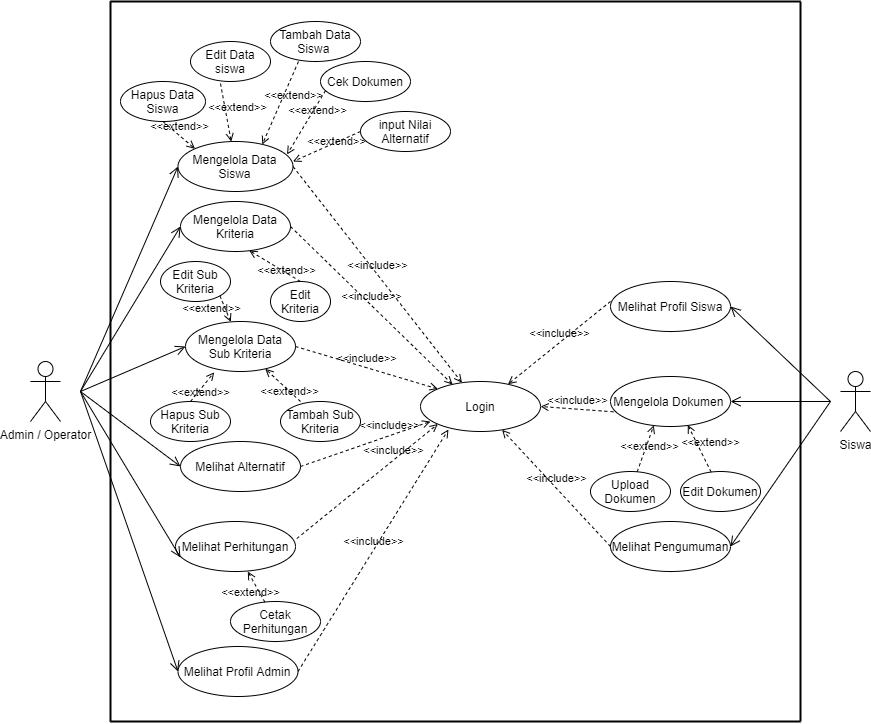

The diagram above was exported from draw.io. Its source (the exported page's mxGraphModel, read from the mxfile embedded in the PNG):
<mxGraphModel dx="1424" dy="1778" grid="1" gridSize="10" guides="1" tooltips="1" connect="1" arrows="1" fold="1" page="1" pageScale="1" pageWidth="850" pageHeight="1100" math="0" shadow="0">
  <root>
    <mxCell id="0" />
    <mxCell id="1" parent="0" />
    <mxCell id="dVD-neDIvdnWB0aH9RHz-1" value="Mengelola Data Kriteria" style="ellipse;whiteSpace=wrap;html=1;" parent="1" vertex="1">
      <mxGeometry x="220" y="80" width="110" height="50" as="geometry" />
    </mxCell>
    <mxCell id="dVD-neDIvdnWB0aH9RHz-2" value="Admin / Operator" style="shape=umlActor;verticalLabelPosition=bottom;verticalAlign=top;html=1;outlineConnect=0;" parent="1" vertex="1">
      <mxGeometry x="70" y="240" width="30" height="60" as="geometry" />
    </mxCell>
    <mxCell id="dVD-neDIvdnWB0aH9RHz-3" value="Mengelola Dokumen&amp;nbsp;" style="ellipse;whiteSpace=wrap;html=1;" parent="1" vertex="1">
      <mxGeometry x="650" y="255" width="120" height="50" as="geometry" />
    </mxCell>
    <mxCell id="dVD-neDIvdnWB0aH9RHz-4" value="Melihat Profil Siswa" style="ellipse;whiteSpace=wrap;html=1;" parent="1" vertex="1">
      <mxGeometry x="650" y="160" width="120" height="50" as="geometry" />
    </mxCell>
    <mxCell id="dVD-neDIvdnWB0aH9RHz-5" value="Login" style="ellipse;whiteSpace=wrap;html=1;" parent="1" vertex="1">
      <mxGeometry x="460" y="260" width="120" height="50" as="geometry" />
    </mxCell>
    <mxCell id="dVD-neDIvdnWB0aH9RHz-6" value="Mengelola Data Siswa" style="ellipse;whiteSpace=wrap;html=1;" parent="1" vertex="1">
      <mxGeometry x="217.5" y="20" width="115" height="50" as="geometry" />
    </mxCell>
    <mxCell id="dVD-neDIvdnWB0aH9RHz-7" value="Melihat Pengumuman" style="ellipse;whiteSpace=wrap;html=1;" parent="1" vertex="1">
      <mxGeometry x="650" y="400" width="120" height="50" as="geometry" />
    </mxCell>
    <mxCell id="dVD-neDIvdnWB0aH9RHz-9" value="Melihat Profil Admin" style="ellipse;whiteSpace=wrap;html=1;" parent="1" vertex="1">
      <mxGeometry x="217.5" y="525" width="120" height="50" as="geometry" />
    </mxCell>
    <mxCell id="dVD-neDIvdnWB0aH9RHz-10" value="Melihat Alternatif" style="ellipse;whiteSpace=wrap;html=1;" parent="1" vertex="1">
      <mxGeometry x="220" y="320" width="120" height="50" as="geometry" />
    </mxCell>
    <mxCell id="dVD-neDIvdnWB0aH9RHz-14" value="&amp;lt;&amp;lt;include&amp;gt;&amp;gt;" style="html=1;verticalAlign=bottom;labelBackgroundColor=none;endArrow=open;endFill=0;dashed=1;exitX=1;exitY=0.5;exitDx=0;exitDy=0;entryX=0.233;entryY=0.96;entryDx=0;entryDy=0;entryPerimeter=0;" parent="1" source="dVD-neDIvdnWB0aH9RHz-9" target="dVD-neDIvdnWB0aH9RHz-5" edge="1">
      <mxGeometry width="160" relative="1" as="geometry">
        <mxPoint x="345" y="394.40999999999997" as="sourcePoint" />
        <mxPoint x="470" y="310" as="targetPoint" />
      </mxGeometry>
    </mxCell>
    <mxCell id="dVD-neDIvdnWB0aH9RHz-15" value="&amp;lt;&amp;lt;include&amp;gt;&amp;gt;" style="html=1;verticalAlign=bottom;labelBackgroundColor=none;endArrow=open;endFill=0;dashed=1;entryX=0.083;entryY=0.8;entryDx=0;entryDy=0;exitX=1;exitY=0.5;exitDx=0;exitDy=0;entryPerimeter=0;" parent="1" source="dVD-neDIvdnWB0aH9RHz-10" target="dVD-neDIvdnWB0aH9RHz-5" edge="1">
      <mxGeometry x="0.3755" y="1" width="160" relative="1" as="geometry">
        <mxPoint x="340" y="340.21" as="sourcePoint" />
        <mxPoint x="453.9599999999998" y="260.00000000000006" as="targetPoint" />
        <mxPoint as="offset" />
      </mxGeometry>
    </mxCell>
    <mxCell id="dVD-neDIvdnWB0aH9RHz-18" value="&amp;lt;&amp;lt;include&amp;gt;&amp;gt;" style="html=1;verticalAlign=bottom;labelBackgroundColor=none;endArrow=open;endFill=0;dashed=1;entryX=0.267;entryY=0.06;entryDx=0;entryDy=0;exitX=1;exitY=0.5;exitDx=0;exitDy=0;entryPerimeter=0;" parent="1" source="dVD-neDIvdnWB0aH9RHz-1" target="dVD-neDIvdnWB0aH9RHz-5" edge="1">
      <mxGeometry width="160" relative="1" as="geometry">
        <mxPoint x="340" y="210.20999999999998" as="sourcePoint" />
        <mxPoint x="453.9599999999998" y="130.00000000000006" as="targetPoint" />
      </mxGeometry>
    </mxCell>
    <mxCell id="dVD-neDIvdnWB0aH9RHz-19" value="&amp;lt;&amp;lt;include&amp;gt;&amp;gt;" style="html=1;verticalAlign=bottom;labelBackgroundColor=none;endArrow=open;endFill=0;dashed=1;exitX=1;exitY=0.5;exitDx=0;exitDy=0;" parent="1" source="dVD-neDIvdnWB0aH9RHz-6" target="dVD-neDIvdnWB0aH9RHz-5" edge="1">
      <mxGeometry width="160" relative="1" as="geometry">
        <mxPoint x="340" y="140.20999999999998" as="sourcePoint" />
        <mxPoint x="453.9599999999998" y="60.00000000000006" as="targetPoint" />
      </mxGeometry>
    </mxCell>
    <mxCell id="dVD-neDIvdnWB0aH9RHz-25" value="&amp;lt;&amp;lt;include&amp;gt;&amp;gt;" style="html=1;verticalAlign=bottom;labelBackgroundColor=none;endArrow=open;endFill=0;dashed=1;exitX=0;exitY=0.5;exitDx=0;exitDy=0;" parent="1" source="dVD-neDIvdnWB0aH9RHz-7" target="dVD-neDIvdnWB0aH9RHz-5" edge="1">
      <mxGeometry width="160" relative="1" as="geometry">
        <mxPoint x="395" y="444.40999999999997" as="sourcePoint" />
        <mxPoint x="560" y="330" as="targetPoint" />
      </mxGeometry>
    </mxCell>
    <mxCell id="dVD-neDIvdnWB0aH9RHz-27" value="" style="endArrow=open;startArrow=none;endFill=0;startFill=0;endSize=8;html=1;verticalAlign=bottom;labelBackgroundColor=none;strokeWidth=1;entryX=0;entryY=0.5;entryDx=0;entryDy=0;" parent="1" target="dVD-neDIvdnWB0aH9RHz-10" edge="1">
      <mxGeometry width="160" relative="1" as="geometry">
        <mxPoint x="120" y="270" as="sourcePoint" />
        <mxPoint x="280" y="280" as="targetPoint" />
      </mxGeometry>
    </mxCell>
    <mxCell id="dVD-neDIvdnWB0aH9RHz-28" value="" style="endArrow=open;startArrow=none;endFill=0;startFill=0;endSize=8;html=1;verticalAlign=bottom;labelBackgroundColor=none;strokeWidth=1;entryX=0;entryY=0.5;entryDx=0;entryDy=0;" parent="1" target="dVD-neDIvdnWB0aH9RHz-9" edge="1">
      <mxGeometry width="160" relative="1" as="geometry">
        <mxPoint x="120" y="270" as="sourcePoint" />
        <mxPoint x="220" y="400" as="targetPoint" />
      </mxGeometry>
    </mxCell>
    <mxCell id="dVD-neDIvdnWB0aH9RHz-29" value="" style="endArrow=open;startArrow=none;endFill=0;startFill=0;endSize=8;html=1;verticalAlign=bottom;labelBackgroundColor=none;strokeWidth=1;entryX=0;entryY=0.5;entryDx=0;entryDy=0;" parent="1" target="dVD-neDIvdnWB0aH9RHz-1" edge="1">
      <mxGeometry width="160" relative="1" as="geometry">
        <mxPoint x="120" y="270" as="sourcePoint" />
        <mxPoint x="220" y="205" as="targetPoint" />
      </mxGeometry>
    </mxCell>
    <mxCell id="dVD-neDIvdnWB0aH9RHz-30" value="" style="endArrow=open;startArrow=none;endFill=0;startFill=0;endSize=8;html=1;verticalAlign=bottom;labelBackgroundColor=none;strokeWidth=1;entryX=0;entryY=0.5;entryDx=0;entryDy=0;" parent="1" target="dVD-neDIvdnWB0aH9RHz-6" edge="1">
      <mxGeometry width="160" relative="1" as="geometry">
        <mxPoint x="120" y="270" as="sourcePoint" />
        <mxPoint x="220" y="135" as="targetPoint" />
      </mxGeometry>
    </mxCell>
    <mxCell id="dVD-neDIvdnWB0aH9RHz-37" value="Mengelola Data Sub Kriteria" style="ellipse;whiteSpace=wrap;html=1;" parent="1" vertex="1">
      <mxGeometry x="225" y="200" width="110" height="50" as="geometry" />
    </mxCell>
    <mxCell id="dVD-neDIvdnWB0aH9RHz-39" value="" style="endArrow=open;startArrow=none;endFill=0;startFill=0;endSize=8;html=1;verticalAlign=bottom;labelBackgroundColor=none;strokeWidth=1;entryX=0;entryY=0.5;entryDx=0;entryDy=0;" parent="1" target="dVD-neDIvdnWB0aH9RHz-37" edge="1">
      <mxGeometry width="160" relative="1" as="geometry">
        <mxPoint x="120" y="270" as="sourcePoint" />
        <mxPoint x="230" y="305" as="targetPoint" />
      </mxGeometry>
    </mxCell>
    <mxCell id="dVD-neDIvdnWB0aH9RHz-43" value="Edit Sub Kriteria" style="ellipse;whiteSpace=wrap;html=1;" parent="1" vertex="1">
      <mxGeometry x="200" y="140" width="70" height="40" as="geometry" />
    </mxCell>
    <mxCell id="dVD-neDIvdnWB0aH9RHz-45" value="&amp;lt;&amp;lt;extend&amp;gt;&amp;gt;" style="html=1;verticalAlign=bottom;labelBackgroundColor=none;endArrow=open;endFill=0;dashed=1;exitX=1;exitY=1;exitDx=0;exitDy=0;" parent="1" target="dVD-neDIvdnWB0aH9RHz-37" edge="1" source="dVD-neDIvdnWB0aH9RHz-43">
      <mxGeometry x="0.1704" y="-16" width="160" relative="1" as="geometry">
        <mxPoint x="260" y="110" as="sourcePoint" />
        <mxPoint x="331.64704381580475" y="202.6163956624257" as="targetPoint" />
        <mxPoint as="offset" />
      </mxGeometry>
    </mxCell>
    <mxCell id="dVD-neDIvdnWB0aH9RHz-48" value="Tambah Data Siswa&amp;nbsp;" style="ellipse;whiteSpace=wrap;html=1;" parent="1" vertex="1">
      <mxGeometry x="310" y="-100" width="90" height="40" as="geometry" />
    </mxCell>
    <mxCell id="dVD-neDIvdnWB0aH9RHz-49" value="Edit Data siswa" style="ellipse;whiteSpace=wrap;html=1;" parent="1" vertex="1">
      <mxGeometry x="230" y="-80" width="80" height="40" as="geometry" />
    </mxCell>
    <mxCell id="dVD-neDIvdnWB0aH9RHz-50" value="Hapus Data Siswa" style="ellipse;whiteSpace=wrap;html=1;" parent="1" vertex="1">
      <mxGeometry x="160" y="-40" width="85" height="40" as="geometry" />
    </mxCell>
    <mxCell id="dVD-neDIvdnWB0aH9RHz-52" value="&amp;lt;&amp;lt;extend&amp;gt;&amp;gt;" style="html=1;verticalAlign=bottom;labelBackgroundColor=none;endArrow=open;endFill=0;dashed=1;entryX=0.733;entryY=0.06;entryDx=0;entryDy=0;exitX=0.311;exitY=1;exitDx=0;exitDy=0;exitPerimeter=0;entryPerimeter=0;" parent="1" source="dVD-neDIvdnWB0aH9RHz-48" target="dVD-neDIvdnWB0aH9RHz-6" edge="1">
      <mxGeometry x="-0.0651" y="13" width="160" relative="1" as="geometry">
        <mxPoint x="230" y="-80" as="sourcePoint" />
        <mxPoint x="390" y="-80" as="targetPoint" />
        <mxPoint y="-1" as="offset" />
      </mxGeometry>
    </mxCell>
    <mxCell id="dVD-neDIvdnWB0aH9RHz-53" value="&amp;lt;&amp;lt;extend&amp;gt;&amp;gt;" style="html=1;verticalAlign=bottom;labelBackgroundColor=none;endArrow=open;endFill=0;dashed=1;exitX=0.375;exitY=1.05;exitDx=0;exitDy=0;exitPerimeter=0;" parent="1" source="dVD-neDIvdnWB0aH9RHz-49" target="dVD-neDIvdnWB0aH9RHz-6" edge="1">
      <mxGeometry x="0.1835" y="11" width="160" relative="1" as="geometry">
        <mxPoint x="330" y="-50" as="sourcePoint" />
        <mxPoint x="490" y="-50" as="targetPoint" />
        <mxPoint as="offset" />
      </mxGeometry>
    </mxCell>
    <mxCell id="dVD-neDIvdnWB0aH9RHz-55" value="&amp;lt;&amp;lt;extend&amp;gt;&amp;gt;" style="html=1;verticalAlign=bottom;labelBackgroundColor=none;endArrow=open;endFill=0;dashed=1;entryX=0;entryY=0;entryDx=0;entryDy=0;exitX=0.5;exitY=1;exitDx=0;exitDy=0;" parent="1" source="dVD-neDIvdnWB0aH9RHz-50" target="dVD-neDIvdnWB0aH9RHz-6" edge="1">
      <mxGeometry width="160" relative="1" as="geometry">
        <mxPoint x="300" y="-150" as="sourcePoint" />
        <mxPoint x="460" y="-150" as="targetPoint" />
      </mxGeometry>
    </mxCell>
    <mxCell id="dVD-neDIvdnWB0aH9RHz-56" value="Siswa" style="shape=umlActor;verticalLabelPosition=bottom;verticalAlign=top;html=1;outlineConnect=0;" parent="1" vertex="1">
      <mxGeometry x="880" y="250" width="30" height="60" as="geometry" />
    </mxCell>
    <mxCell id="dVD-neDIvdnWB0aH9RHz-57" value="" style="endArrow=none;startArrow=none;endFill=0;startFill=0;endSize=8;html=1;verticalAlign=bottom;labelBackgroundColor=none;strokeWidth=2;" parent="1" edge="1">
      <mxGeometry width="160" relative="1" as="geometry">
        <mxPoint x="150" y="-120" as="sourcePoint" />
        <mxPoint x="840" y="-120" as="targetPoint" />
        <Array as="points">
          <mxPoint x="500" y="-120" />
        </Array>
      </mxGeometry>
    </mxCell>
    <mxCell id="dVD-neDIvdnWB0aH9RHz-58" value="" style="endArrow=none;startArrow=none;endFill=0;startFill=0;endSize=8;html=1;verticalAlign=bottom;labelBackgroundColor=none;strokeWidth=2;" parent="1" edge="1">
      <mxGeometry width="160" relative="1" as="geometry">
        <mxPoint x="150" y="-120" as="sourcePoint" />
        <mxPoint x="150" y="600" as="targetPoint" />
      </mxGeometry>
    </mxCell>
    <mxCell id="dVD-neDIvdnWB0aH9RHz-59" value="" style="endArrow=none;startArrow=none;endFill=0;startFill=0;endSize=8;html=1;verticalAlign=bottom;labelBackgroundColor=none;strokeWidth=2;" parent="1" edge="1">
      <mxGeometry width="160" relative="1" as="geometry">
        <mxPoint x="150" y="600" as="sourcePoint" />
        <mxPoint x="840" y="600" as="targetPoint" />
        <Array as="points">
          <mxPoint x="500" y="600" />
        </Array>
      </mxGeometry>
    </mxCell>
    <mxCell id="dVD-neDIvdnWB0aH9RHz-60" value="" style="endArrow=none;startArrow=none;endFill=0;startFill=0;endSize=8;html=1;verticalAlign=bottom;labelBackgroundColor=none;strokeWidth=2;" parent="1" edge="1">
      <mxGeometry width="160" relative="1" as="geometry">
        <mxPoint x="840" y="600" as="sourcePoint" />
        <mxPoint x="840" y="-120" as="targetPoint" />
      </mxGeometry>
    </mxCell>
    <mxCell id="dVD-neDIvdnWB0aH9RHz-61" value="&amp;lt;&amp;lt;include&amp;gt;&amp;gt;" style="html=1;verticalAlign=bottom;labelBackgroundColor=none;endArrow=open;endFill=0;dashed=1;exitX=0.024;exitY=0.706;exitDx=0;exitDy=0;exitPerimeter=0;entryX=1;entryY=0.5;entryDx=0;entryDy=0;" parent="1" source="dVD-neDIvdnWB0aH9RHz-3" target="dVD-neDIvdnWB0aH9RHz-5" edge="1">
      <mxGeometry width="160" relative="1" as="geometry">
        <mxPoint x="674.1836424712906" y="374.94283978392286" as="sourcePoint" />
        <mxPoint x="566" y="190" as="targetPoint" />
      </mxGeometry>
    </mxCell>
    <mxCell id="dVD-neDIvdnWB0aH9RHz-62" value="&amp;lt;&amp;lt;include&amp;gt;&amp;gt;" style="html=1;verticalAlign=bottom;labelBackgroundColor=none;endArrow=open;endFill=0;dashed=1;" parent="1" target="dVD-neDIvdnWB0aH9RHz-5" edge="1">
      <mxGeometry width="160" relative="1" as="geometry">
        <mxPoint x="650.0036424712906" y="179.94283978392286" as="sourcePoint" />
        <mxPoint x="570" y="260" as="targetPoint" />
      </mxGeometry>
    </mxCell>
    <mxCell id="dVD-neDIvdnWB0aH9RHz-63" value="Edit Dokumen" style="ellipse;whiteSpace=wrap;html=1;" parent="1" vertex="1">
      <mxGeometry x="720" y="350" width="80" height="40" as="geometry" />
    </mxCell>
    <mxCell id="dVD-neDIvdnWB0aH9RHz-65" value="&amp;lt;&amp;lt;extend&amp;gt;&amp;gt;" style="html=1;verticalAlign=bottom;labelBackgroundColor=none;endArrow=open;endFill=0;dashed=1;entryX=0.644;entryY=0.97;entryDx=0;entryDy=0;entryPerimeter=0;" parent="1" source="dVD-neDIvdnWB0aH9RHz-63" target="dVD-neDIvdnWB0aH9RHz-3" edge="1">
      <mxGeometry x="-0.2883" y="-9" width="160" relative="1" as="geometry">
        <mxPoint x="710" y="130" as="sourcePoint" />
        <mxPoint x="870" y="130" as="targetPoint" />
        <mxPoint as="offset" />
      </mxGeometry>
    </mxCell>
    <mxCell id="dVD-neDIvdnWB0aH9RHz-66" value="" style="endArrow=open;startArrow=none;endFill=0;startFill=0;endSize=8;html=1;verticalAlign=bottom;labelBackgroundColor=none;strokeWidth=1;entryX=1;entryY=0.5;entryDx=0;entryDy=0;" parent="1" target="dVD-neDIvdnWB0aH9RHz-4" edge="1">
      <mxGeometry width="160" relative="1" as="geometry">
        <mxPoint x="870" y="280" as="sourcePoint" />
        <mxPoint x="970" y="310" as="targetPoint" />
      </mxGeometry>
    </mxCell>
    <mxCell id="dVD-neDIvdnWB0aH9RHz-67" value="" style="endArrow=open;startArrow=none;endFill=0;startFill=0;endSize=8;html=1;verticalAlign=bottom;labelBackgroundColor=none;strokeWidth=1;entryX=1;entryY=0.5;entryDx=0;entryDy=0;" parent="1" edge="1">
      <mxGeometry width="160" relative="1" as="geometry">
        <mxPoint x="870" y="280" as="sourcePoint" />
        <mxPoint x="770.0000000000002" y="280" as="targetPoint" />
      </mxGeometry>
    </mxCell>
    <mxCell id="dVD-neDIvdnWB0aH9RHz-68" value="" style="endArrow=open;startArrow=none;endFill=0;startFill=0;endSize=8;html=1;verticalAlign=bottom;labelBackgroundColor=none;strokeWidth=1;entryX=1;entryY=0.5;entryDx=0;entryDy=0;" parent="1" target="dVD-neDIvdnWB0aH9RHz-7" edge="1">
      <mxGeometry width="160" relative="1" as="geometry">
        <mxPoint x="870" y="280" as="sourcePoint" />
        <mxPoint x="790.0000000000002" y="205" as="targetPoint" />
      </mxGeometry>
    </mxCell>
    <mxCell id="dVD-neDIvdnWB0aH9RHz-77" value="Edit Kriteria" style="ellipse;whiteSpace=wrap;html=1;" parent="1" vertex="1">
      <mxGeometry x="310" y="160" width="60" height="40" as="geometry" />
    </mxCell>
    <mxCell id="dVD-neDIvdnWB0aH9RHz-78" value="&amp;lt;&amp;lt;extend&amp;gt;&amp;gt;" style="html=1;verticalAlign=bottom;labelBackgroundColor=none;endArrow=open;endFill=0;dashed=1;strokeWidth=1;entryX=0.625;entryY=0.98;entryDx=0;entryDy=0;entryPerimeter=0;exitX=0.5;exitY=0;exitDx=0;exitDy=0;" parent="1" source="dVD-neDIvdnWB0aH9RHz-77" target="dVD-neDIvdnWB0aH9RHz-1" edge="1">
      <mxGeometry x="-0.5798" y="5" width="160" relative="1" as="geometry">
        <mxPoint x="320" y="80" as="sourcePoint" />
        <mxPoint x="490" y="100" as="targetPoint" />
        <mxPoint as="offset" />
      </mxGeometry>
    </mxCell>
    <mxCell id="aovjcysmapqlPqh7bSKY-18" value="&amp;lt;&amp;lt;include&amp;gt;&amp;gt;" style="html=1;verticalAlign=bottom;labelBackgroundColor=none;endArrow=open;endFill=0;dashed=1;entryX=0;entryY=0;entryDx=0;entryDy=0;exitX=1;exitY=0.5;exitDx=0;exitDy=0;" parent="1" source="dVD-neDIvdnWB0aH9RHz-37" target="dVD-neDIvdnWB0aH9RHz-5" edge="1">
      <mxGeometry width="160" relative="1" as="geometry">
        <mxPoint x="350" y="100" as="sourcePoint" />
        <mxPoint x="470" y="280" as="targetPoint" />
      </mxGeometry>
    </mxCell>
    <mxCell id="aovjcysmapqlPqh7bSKY-24" value="Cek Dokumen" style="ellipse;whiteSpace=wrap;html=1;" parent="1" vertex="1">
      <mxGeometry x="360" y="-60" width="90" height="40" as="geometry" />
    </mxCell>
    <mxCell id="aovjcysmapqlPqh7bSKY-25" value="&amp;lt;&amp;lt;extend&amp;gt;&amp;gt;" style="html=1;verticalAlign=bottom;labelBackgroundColor=none;endArrow=open;endFill=0;dashed=1;entryX=0.948;entryY=0.26;entryDx=0;entryDy=0;exitX=0.056;exitY=0.725;exitDx=0;exitDy=0;exitPerimeter=0;entryPerimeter=0;" parent="1" source="aovjcysmapqlPqh7bSKY-24" target="dVD-neDIvdnWB0aH9RHz-6" edge="1">
      <mxGeometry x="-0.2063" y="8" width="160" relative="1" as="geometry">
        <mxPoint x="387.99" y="-180" as="sourcePoint" />
        <mxPoint x="309.2950000000001" y="-137" as="targetPoint" />
        <mxPoint as="offset" />
      </mxGeometry>
    </mxCell>
    <mxCell id="aovjcysmapqlPqh7bSKY-26" value="input Nilai Alternatif" style="ellipse;whiteSpace=wrap;html=1;" parent="1" vertex="1">
      <mxGeometry x="400" y="-10" width="90" height="40" as="geometry" />
    </mxCell>
    <mxCell id="aovjcysmapqlPqh7bSKY-27" value="&amp;lt;&amp;lt;extend&amp;gt;&amp;gt;" style="html=1;verticalAlign=bottom;labelBackgroundColor=none;endArrow=open;endFill=0;dashed=1;entryX=1;entryY=0.4;entryDx=0;entryDy=0;exitX=0;exitY=0.5;exitDx=0;exitDy=0;entryPerimeter=0;" parent="1" source="aovjcysmapqlPqh7bSKY-26" target="dVD-neDIvdnWB0aH9RHz-6" edge="1">
      <mxGeometry x="-0.2063" y="8" width="160" relative="1" as="geometry">
        <mxPoint x="395.03999999999996" y="-151" as="sourcePoint" />
        <mxPoint x="334.02" y="-127" as="targetPoint" />
        <mxPoint as="offset" />
      </mxGeometry>
    </mxCell>
    <mxCell id="aovjcysmapqlPqh7bSKY-29" value="Melihat Perhitungan" style="ellipse;whiteSpace=wrap;html=1;" parent="1" vertex="1">
      <mxGeometry x="215" y="400" width="120" height="50" as="geometry" />
    </mxCell>
    <mxCell id="aovjcysmapqlPqh7bSKY-30" value="" style="endArrow=open;startArrow=none;endFill=0;startFill=0;endSize=8;html=1;verticalAlign=bottom;labelBackgroundColor=none;strokeWidth=1;entryX=0.041;entryY=0.718;entryDx=0;entryDy=0;entryPerimeter=0;" parent="1" target="aovjcysmapqlPqh7bSKY-29" edge="1">
      <mxGeometry width="160" relative="1" as="geometry">
        <mxPoint x="120" y="270" as="sourcePoint" />
        <mxPoint x="230" y="635" as="targetPoint" />
      </mxGeometry>
    </mxCell>
    <mxCell id="aovjcysmapqlPqh7bSKY-31" value="&amp;lt;&amp;lt;include&amp;gt;&amp;gt;" style="html=1;verticalAlign=bottom;labelBackgroundColor=none;endArrow=open;endFill=0;dashed=1;entryX=0;entryY=1;entryDx=0;entryDy=0;exitX=1.011;exitY=0.341;exitDx=0;exitDy=0;exitPerimeter=0;" parent="1" source="aovjcysmapqlPqh7bSKY-29" target="dVD-neDIvdnWB0aH9RHz-5" edge="1">
      <mxGeometry x="0.3755" y="1" width="160" relative="1" as="geometry">
        <mxPoint x="350" y="445" as="sourcePoint" />
        <mxPoint x="479.9599999999998" y="310" as="targetPoint" />
        <mxPoint as="offset" />
      </mxGeometry>
    </mxCell>
    <mxCell id="WFfIz7pR1cGoJNwRhL6E-3" value="Upload Dokumen" style="ellipse;whiteSpace=wrap;html=1;" vertex="1" parent="1">
      <mxGeometry x="630" y="350" width="80" height="40" as="geometry" />
    </mxCell>
    <mxCell id="WFfIz7pR1cGoJNwRhL6E-4" value="&amp;lt;&amp;lt;extend&amp;gt;&amp;gt;" style="html=1;verticalAlign=bottom;labelBackgroundColor=none;endArrow=open;endFill=0;dashed=1;entryX=0.361;entryY=0.976;entryDx=0;entryDy=0;entryPerimeter=0;" edge="1" parent="1" source="WFfIz7pR1cGoJNwRhL6E-3" target="dVD-neDIvdnWB0aH9RHz-3">
      <mxGeometry x="-0.2321" y="-5" width="160" relative="1" as="geometry">
        <mxPoint x="640" y="116.5" as="sourcePoint" />
        <mxPoint x="657.2800000000002" y="290" as="targetPoint" />
        <mxPoint x="1" as="offset" />
      </mxGeometry>
    </mxCell>
    <mxCell id="WFfIz7pR1cGoJNwRhL6E-5" value="Cetak Perhitungan" style="ellipse;whiteSpace=wrap;html=1;" vertex="1" parent="1">
      <mxGeometry x="270" y="480" width="90" height="40" as="geometry" />
    </mxCell>
    <mxCell id="WFfIz7pR1cGoJNwRhL6E-6" value="&amp;lt;&amp;lt;extend&amp;gt;&amp;gt;" style="html=1;verticalAlign=bottom;labelBackgroundColor=none;endArrow=open;endFill=0;dashed=1;entryX=0.644;entryY=0.97;entryDx=0;entryDy=0;entryPerimeter=0;" edge="1" parent="1" source="WFfIz7pR1cGoJNwRhL6E-5">
      <mxGeometry x="-0.5717" y="12" width="160" relative="1" as="geometry">
        <mxPoint x="270" y="276.5" as="sourcePoint" />
        <mxPoint x="287.2800000000002" y="450" as="targetPoint" />
        <mxPoint as="offset" />
      </mxGeometry>
    </mxCell>
    <mxCell id="WFfIz7pR1cGoJNwRhL6E-7" value="Tambah Sub Kriteria" style="ellipse;whiteSpace=wrap;html=1;" vertex="1" parent="1">
      <mxGeometry x="320" y="280" width="80" height="40" as="geometry" />
    </mxCell>
    <mxCell id="WFfIz7pR1cGoJNwRhL6E-9" value="&amp;lt;&amp;lt;extend&amp;gt;&amp;gt;" style="html=1;verticalAlign=bottom;labelBackgroundColor=none;endArrow=open;endFill=0;dashed=1;rounded=0;" edge="1" parent="1" target="dVD-neDIvdnWB0aH9RHz-37">
      <mxGeometry x="-0.6426" y="7" width="160" relative="1" as="geometry">
        <mxPoint x="340" y="280" as="sourcePoint" />
        <mxPoint x="500" y="280" as="targetPoint" />
        <mxPoint y="-1" as="offset" />
      </mxGeometry>
    </mxCell>
    <mxCell id="WFfIz7pR1cGoJNwRhL6E-10" value="Hapus Sub Kriteria" style="ellipse;whiteSpace=wrap;html=1;" vertex="1" parent="1">
      <mxGeometry x="190" y="280" width="80" height="40" as="geometry" />
    </mxCell>
    <mxCell id="WFfIz7pR1cGoJNwRhL6E-11" value="&amp;lt;&amp;lt;extend&amp;gt;&amp;gt;" style="html=1;verticalAlign=bottom;labelBackgroundColor=none;endArrow=open;endFill=0;dashed=1;rounded=0;entryX=0.261;entryY=1.017;entryDx=0;entryDy=0;entryPerimeter=0;" edge="1" parent="1" target="dVD-neDIvdnWB0aH9RHz-37">
      <mxGeometry x="-0.6641" y="-8" width="160" relative="1" as="geometry">
        <mxPoint x="230" y="280" as="sourcePoint" />
        <mxPoint x="390" y="280" as="targetPoint" />
        <mxPoint as="offset" />
      </mxGeometry>
    </mxCell>
  </root>
</mxGraphModel>